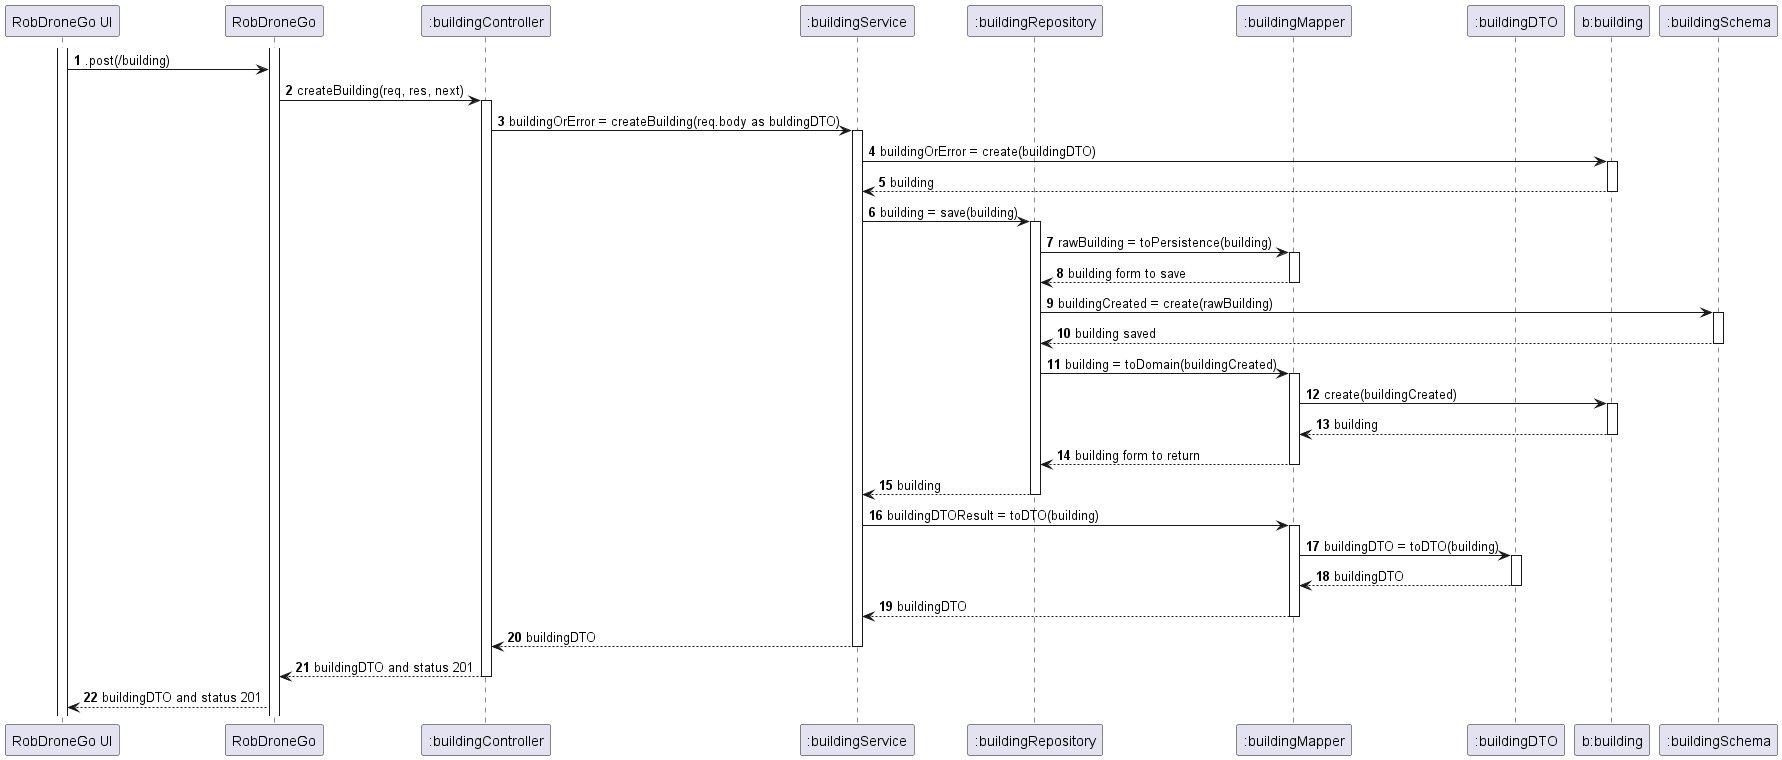

The diagram above was rendered by PlantUML. Its source (embedded in the PNG):
@startuml

autonumber
participant "RobDroneGo UI" as UI
participant "RobDroneGo" as API
participant ":buildingController" as BC
participant ":buildingService" as BS
participant ":buildingRepository" as BR
participant ":buildingMapper" as BM
participant ":buildingDTO" as DTO
participant "b:building" as B
participant ":buildingSchema" as BSchema


activate UI
activate API
UI -> API : .post(/building)
API -> BC : createBuilding(req, res, next)
activate BC
BC -> BS : buildingOrError = createBuilding(req.body as buldingDTO)
activate BS
BS -> B : buildingOrError = create(buildingDTO)
activate B
B --> BS : building
deactivate B
BS -> BR : building = save(building)
activate BR
BR -> BM : rawBuilding = toPersistence(building)
activate BM
BM --> BR : building form to save
deactivate BM
BR -> BSchema : buildingCreated = create(rawBuilding)
activate BSchema
BSchema --> BR : building saved
deactivate BSchema
deactivate BM
BR -> BM : building = toDomain(buildingCreated)
activate BM
BM -> B : create(buildingCreated)
activate B
B --> BM : building
deactivate B
BM --> BR : building form to return
deactivate BM
BR --> BS : building
deactivate BR
BS -> BM : buildingDTOResult = toDTO(building)
activate BM
BM -> DTO : buildingDTO = toDTO(building)
activate DTO
DTO --> BM : buildingDTO
deactivate DTO
BM --> BS : buildingDTO
deactivate BM
BS --> BC : buildingDTO
deactivate BS
BC --> API : buildingDTO and status 201
deactivate BC
API --> UI : buildingDTO and status 201

@enduml